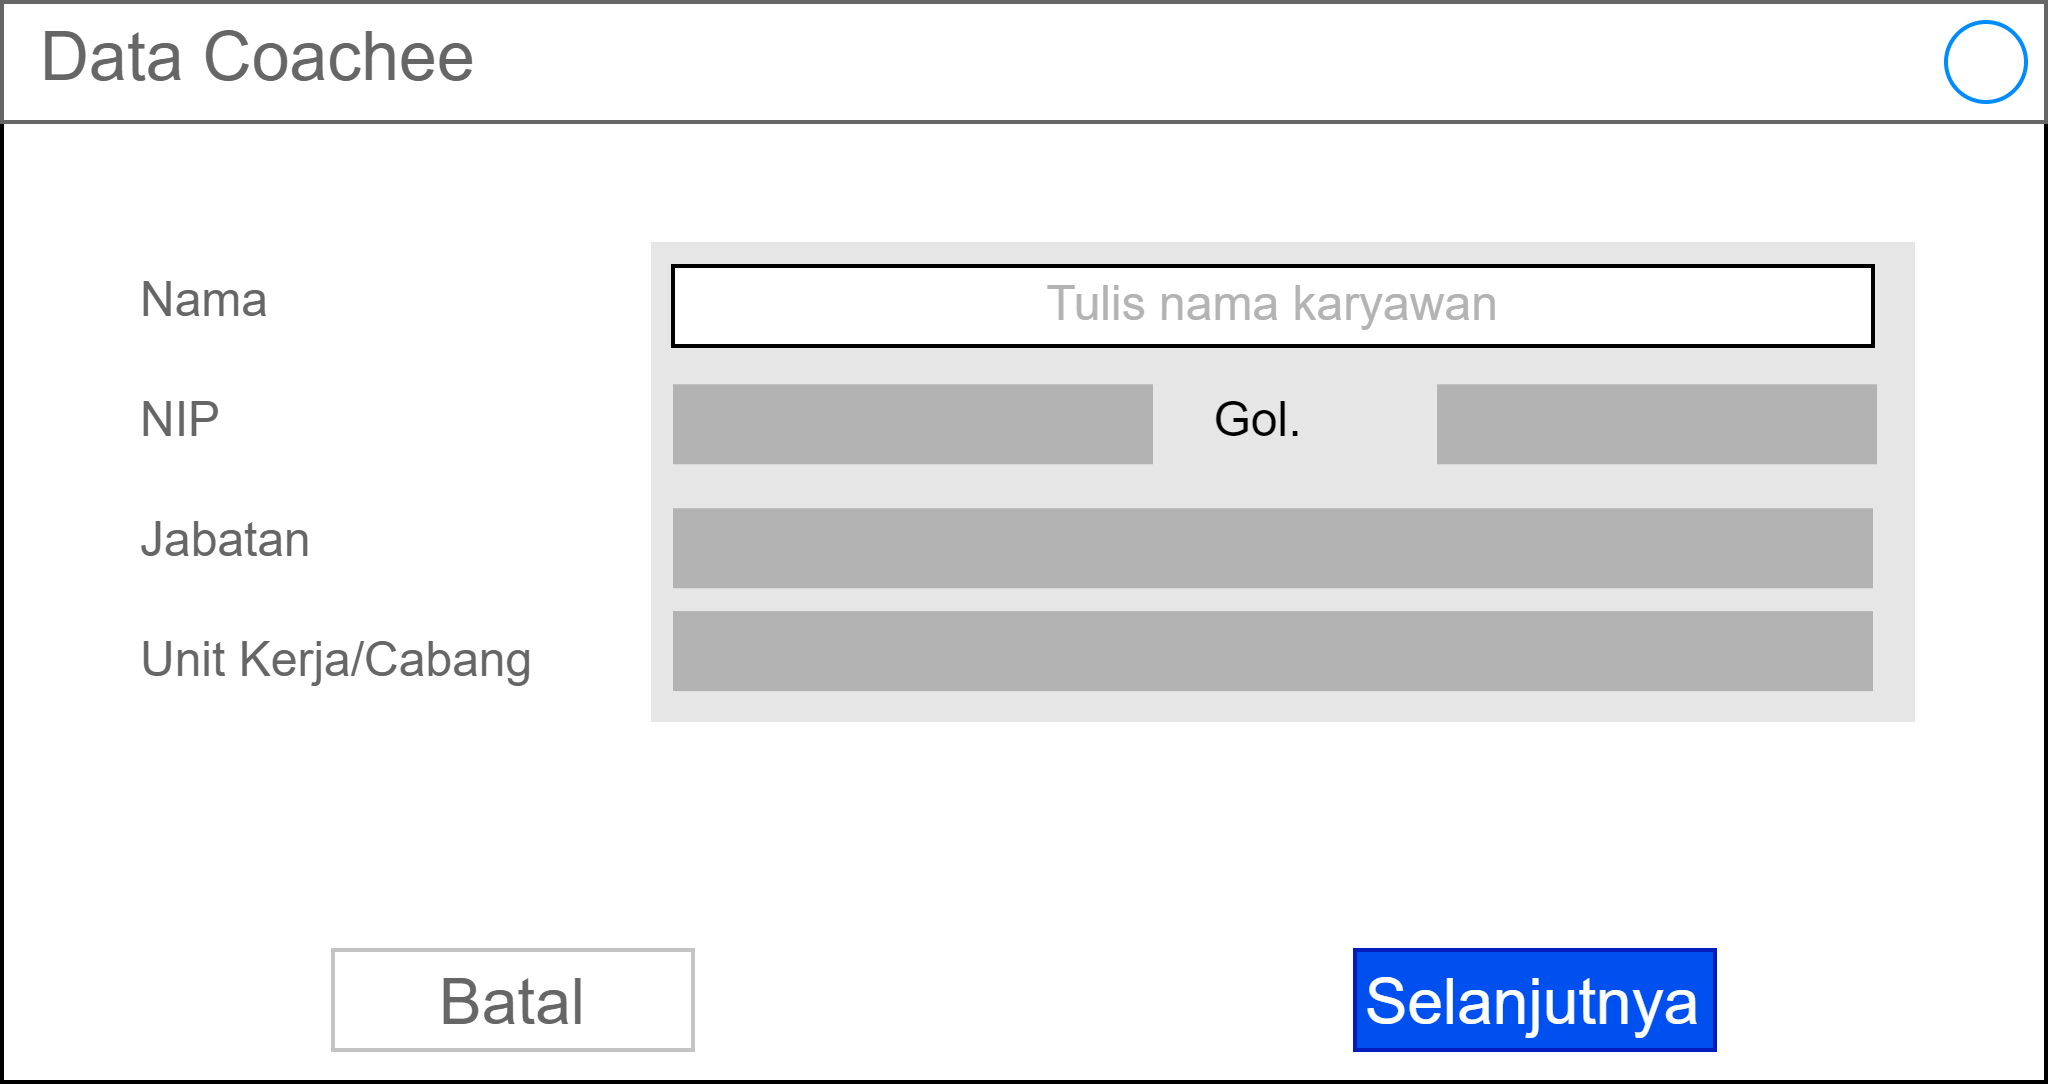

The diagram above was exported from draw.io. Its source (the exported page's mxGraphModel, read from the mxfile embedded in the PNG):
<mxGraphModel dx="6002" dy="4825" grid="1" gridSize="10" guides="1" tooltips="1" connect="1" arrows="1" fold="1" page="1" pageScale="1" pageWidth="850" pageHeight="1100" math="0" shadow="0">
  <root>
    <mxCell id="0" />
    <mxCell id="1" parent="0" />
    <mxCell id="2" value="" style="strokeWidth=1;shadow=0;dashed=0;align=center;html=1;shape=mxgraph.mockup.containers.rrect;rSize=0;strokeColor=default;fontColor=#666666;fontSize=17;verticalAlign=top;whiteSpace=wrap;fillColor=#ffffff;spacingTop=32;labelBorderColor=none;" vertex="1" parent="1">
      <mxGeometry x="-4930" y="-3280" width="511" height="270" as="geometry" />
    </mxCell>
    <mxCell id="3" value="Data Coachee" style="strokeWidth=1;shadow=0;dashed=0;align=center;html=1;shape=mxgraph.mockup.containers.rrect;rSize=0;fontSize=17;fontColor=#666666;strokeColor=#666666;align=left;spacingLeft=8;fillColor=none;resizeWidth=1;labelBorderColor=none;" vertex="1" parent="2">
      <mxGeometry width="510.99999999999994" height="30" relative="1" as="geometry" />
    </mxCell>
    <mxCell id="4" value="" style="shape=ellipse;strokeColor=#008cff;resizable=0;fillColor=none;html=1;labelBorderColor=none;fontSize=12;fontColor=#666666;" vertex="1" parent="3">
      <mxGeometry x="1" y="0.5" width="20" height="20" relative="1" as="geometry">
        <mxPoint x="-25" y="-10" as="offset" />
      </mxGeometry>
    </mxCell>
    <mxCell id="5" value="Batal" style="strokeWidth=1;shadow=0;dashed=0;align=center;html=1;shape=mxgraph.mockup.containers.rrect;rSize=0;fontSize=16;fontColor=#666666;strokeColor=#c4c4c4;whiteSpace=wrap;fillColor=none;labelBorderColor=none;" vertex="1" parent="2">
      <mxGeometry x="0.25" y="1" width="90" height="25" relative="1" as="geometry">
        <mxPoint x="-45" y="-33" as="offset" />
      </mxGeometry>
    </mxCell>
    <mxCell id="6" value="Selanjutnya" style="strokeWidth=1;shadow=0;dashed=0;align=center;html=1;shape=mxgraph.mockup.containers.rrect;rSize=0;fontSize=16;fontColor=#ffffff;strokeColor=#001DBC;whiteSpace=wrap;fillColor=#0050ef;labelBorderColor=none;" vertex="1" parent="2">
      <mxGeometry x="0.75" y="1" width="90" height="25" relative="1" as="geometry">
        <mxPoint x="-45" y="-33" as="offset" />
      </mxGeometry>
    </mxCell>
    <mxCell id="7" value="" style="shape=table;startSize=0;container=1;collapsible=0;childLayout=tableLayout;fixedRows=1;rowLines=0;fontStyle=1;labelBorderColor=none;fontSize=12;fontColor=#666666;strokeColor=none;strokeWidth=1;fillColor=default;align=left;" vertex="1" parent="2">
      <mxGeometry x="33.25" y="60" width="444.5" height="150" as="geometry" />
    </mxCell>
    <mxCell id="8" value="" style="shape=tableRow;horizontal=0;startSize=0;swimlaneHead=0;swimlaneBody=0;top=0;left=0;bottom=0;right=0;collapsible=0;dropTarget=0;fillColor=none;points=[[0,0.5],[1,0.5]];portConstraint=eastwest;labelBorderColor=none;fontSize=12;fontColor=#666666;strokeColor=#666666;strokeWidth=1;swimlaneFillColor=#99FFFF;" vertex="1" parent="7">
      <mxGeometry width="444.5" height="30" as="geometry" />
    </mxCell>
    <mxCell id="9" value="Nama" style="shape=partialRectangle;html=1;whiteSpace=wrap;connectable=0;fillColor=none;top=0;left=0;bottom=0;right=0;overflow=hidden;pointerEvents=1;labelBorderColor=none;fontSize=12;fontColor=#666666;strokeColor=#666666;strokeWidth=1;align=left;" vertex="1" parent="8">
      <mxGeometry width="129" height="30" as="geometry">
        <mxRectangle width="129" height="30" as="alternateBounds" />
      </mxGeometry>
    </mxCell>
    <mxCell id="10" value="" style="shape=partialRectangle;html=1;whiteSpace=wrap;connectable=0;top=0;left=0;bottom=0;right=0;align=left;spacingLeft=6;overflow=hidden;labelBorderColor=none;fontSize=12;strokeWidth=2;fillColor=#E6E6E6;fontColor=#333333;strokeColor=#000000;" vertex="1" parent="8">
      <mxGeometry x="129" width="316" height="30" as="geometry">
        <mxRectangle width="316" height="30" as="alternateBounds" />
      </mxGeometry>
    </mxCell>
    <mxCell id="11" value="" style="shape=tableRow;horizontal=0;startSize=0;swimlaneHead=0;swimlaneBody=0;top=0;left=0;bottom=0;right=0;collapsible=0;dropTarget=0;fillColor=none;points=[[0,0.5],[1,0.5]];portConstraint=eastwest;labelBorderColor=none;fontSize=12;fontColor=#666666;strokeColor=#666666;strokeWidth=1;" vertex="1" parent="7">
      <mxGeometry y="30" width="444.5" height="30" as="geometry" />
    </mxCell>
    <mxCell id="12" value="NIP" style="shape=partialRectangle;html=1;whiteSpace=wrap;connectable=0;fillColor=none;top=0;left=0;bottom=0;right=0;overflow=hidden;labelBorderColor=none;fontSize=12;fontColor=#666666;strokeColor=#666666;strokeWidth=1;fontStyle=0;align=left;" vertex="1" parent="11">
      <mxGeometry width="129" height="30" as="geometry">
        <mxRectangle width="129" height="30" as="alternateBounds" />
      </mxGeometry>
    </mxCell>
    <mxCell id="13" value="&lt;span style=&quot;white-space: pre&quot;&gt;&lt;span style=&quot;white-space: pre&quot;&gt;&#09;&lt;/span&gt;&lt;span style=&quot;white-space: pre&quot;&gt;&#09;&lt;/span&gt;&#09;&lt;/span&gt;&lt;span style=&quot;white-space: pre&quot;&gt;&#09;&lt;/span&gt;&lt;span style=&quot;white-space: pre&quot;&gt;&#09;&lt;/span&gt;Gol.&amp;nbsp;" style="shape=partialRectangle;html=1;whiteSpace=wrap;connectable=0;top=0;left=0;bottom=0;right=0;align=left;spacingLeft=6;overflow=hidden;labelBorderColor=none;fontSize=12;strokeWidth=1;fillColor=#E6E6E6;strokeColor=#10739e;" vertex="1" parent="11">
      <mxGeometry x="129" width="316" height="30" as="geometry">
        <mxRectangle width="316" height="30" as="alternateBounds" />
      </mxGeometry>
    </mxCell>
    <mxCell id="14" value="" style="shape=tableRow;horizontal=0;startSize=0;swimlaneHead=0;swimlaneBody=0;top=0;left=0;bottom=0;right=0;collapsible=0;dropTarget=0;fillColor=none;points=[[0,0.5],[1,0.5]];portConstraint=eastwest;labelBorderColor=none;fontSize=12;fontColor=#666666;strokeColor=#666666;strokeWidth=1;" vertex="1" parent="7">
      <mxGeometry y="60" width="444.5" height="30" as="geometry" />
    </mxCell>
    <mxCell id="15" value="Jabatan" style="shape=partialRectangle;html=1;whiteSpace=wrap;connectable=0;fillColor=none;top=0;left=0;bottom=0;right=0;overflow=hidden;labelBorderColor=none;fontSize=12;fontColor=#666666;strokeColor=#666666;strokeWidth=1;fontStyle=0;align=left;" vertex="1" parent="14">
      <mxGeometry width="129" height="30" as="geometry">
        <mxRectangle width="129" height="30" as="alternateBounds" />
      </mxGeometry>
    </mxCell>
    <mxCell id="16" value="" style="shape=partialRectangle;html=1;whiteSpace=wrap;connectable=0;fillColor=#E6E6E6;top=0;left=0;bottom=0;right=0;align=left;spacingLeft=6;overflow=hidden;labelBorderColor=none;fontSize=12;strokeColor=#9673a6;strokeWidth=1;" vertex="1" parent="14">
      <mxGeometry x="129" width="316" height="30" as="geometry">
        <mxRectangle width="316" height="30" as="alternateBounds" />
      </mxGeometry>
    </mxCell>
    <mxCell id="17" style="shape=tableRow;horizontal=0;startSize=0;swimlaneHead=0;swimlaneBody=0;top=0;left=0;bottom=0;right=0;collapsible=0;dropTarget=0;fillColor=none;points=[[0,0.5],[1,0.5]];portConstraint=eastwest;labelBorderColor=none;fontSize=12;fontColor=#666666;strokeColor=#666666;strokeWidth=1;" vertex="1" parent="7">
      <mxGeometry y="90" width="444.5" height="30" as="geometry" />
    </mxCell>
    <mxCell id="18" value="Unit Kerja/Cabang" style="shape=partialRectangle;html=1;whiteSpace=wrap;connectable=0;fillColor=none;top=0;left=0;bottom=0;right=0;overflow=hidden;labelBorderColor=none;fontSize=12;fontColor=#666666;strokeColor=#666666;strokeWidth=1;fontStyle=0;align=left;" vertex="1" parent="17">
      <mxGeometry width="129" height="30" as="geometry">
        <mxRectangle width="129" height="30" as="alternateBounds" />
      </mxGeometry>
    </mxCell>
    <mxCell id="19" style="shape=partialRectangle;html=1;whiteSpace=wrap;connectable=0;fillColor=#E6E6E6;top=0;left=0;bottom=0;right=0;align=left;spacingLeft=6;overflow=hidden;labelBorderColor=none;fontSize=12;fontColor=#666666;strokeColor=#666666;strokeWidth=1;" vertex="1" parent="17">
      <mxGeometry x="129" width="316" height="30" as="geometry">
        <mxRectangle width="316" height="30" as="alternateBounds" />
      </mxGeometry>
    </mxCell>
    <mxCell id="20" style="shape=tableRow;horizontal=0;startSize=0;swimlaneHead=0;swimlaneBody=0;top=0;left=0;bottom=0;right=0;collapsible=0;dropTarget=0;fillColor=none;points=[[0,0.5],[1,0.5]];portConstraint=eastwest;labelBorderColor=none;fontSize=12;fontColor=#666666;strokeColor=#666666;strokeWidth=1;" vertex="1" parent="7">
      <mxGeometry y="120" width="444.5" height="30" as="geometry" />
    </mxCell>
    <mxCell id="21" style="shape=partialRectangle;html=1;whiteSpace=wrap;connectable=0;fillColor=none;top=0;left=0;bottom=0;right=0;overflow=hidden;labelBorderColor=none;fontSize=12;fontColor=#666666;strokeColor=#666666;strokeWidth=1;" vertex="1" parent="20">
      <mxGeometry width="129" height="30" as="geometry">
        <mxRectangle width="129" height="30" as="alternateBounds" />
      </mxGeometry>
    </mxCell>
    <mxCell id="22" style="shape=partialRectangle;html=1;whiteSpace=wrap;connectable=0;fillColor=none;top=0;left=0;bottom=0;right=0;align=left;spacingLeft=6;overflow=hidden;labelBorderColor=none;fontSize=12;fontColor=#666666;strokeColor=#666666;strokeWidth=1;" vertex="1" parent="20">
      <mxGeometry x="129" width="316" height="30" as="geometry">
        <mxRectangle width="316" height="30" as="alternateBounds" />
      </mxGeometry>
    </mxCell>
    <mxCell id="23" value="" style="rounded=0;whiteSpace=wrap;html=1;shadow=0;labelBackgroundColor=none;labelBorderColor=none;fontSize=12;fontColor=#666666;strokeColor=none;strokeWidth=1;fillColor=#B3B3B3;" vertex="1" parent="2">
      <mxGeometry x="167.75" y="95.57000000000016" width="120" height="20" as="geometry" />
    </mxCell>
    <mxCell id="24" value="" style="rounded=0;whiteSpace=wrap;html=1;shadow=0;labelBackgroundColor=none;labelBorderColor=none;fontSize=12;fontColor=#666666;strokeColor=none;strokeWidth=1;fillColor=#B3B3B3;" vertex="1" parent="2">
      <mxGeometry x="358.75" y="95.57000000000016" width="110" height="20" as="geometry" />
    </mxCell>
    <mxCell id="25" value="" style="rounded=0;whiteSpace=wrap;html=1;shadow=0;labelBackgroundColor=none;labelBorderColor=none;fontSize=12;fontColor=#666666;strokeColor=none;strokeWidth=1;fillColor=#B3B3B3;" vertex="1" parent="2">
      <mxGeometry x="167.75" y="126.57000000000016" width="300" height="20" as="geometry" />
    </mxCell>
    <mxCell id="26" value="" style="rounded=0;whiteSpace=wrap;html=1;shadow=0;labelBackgroundColor=none;labelBorderColor=none;fontSize=12;fontColor=#666666;strokeColor=none;strokeWidth=1;fillColor=#B3B3B3;" vertex="1" parent="2">
      <mxGeometry x="167.75" y="152.26999999999998" width="300" height="20" as="geometry" />
    </mxCell>
    <mxCell id="27" value="&lt;font color=&quot;#b3b3b3&quot;&gt;Tulis nama karyawan&lt;/font&gt;" style="rounded=0;whiteSpace=wrap;html=1;shadow=0;labelBackgroundColor=none;labelBorderColor=none;fontSize=12;strokeWidth=1;" vertex="1" parent="2">
      <mxGeometry x="167.75" y="66" width="300" height="20" as="geometry" />
    </mxCell>
  </root>
</mxGraphModel>